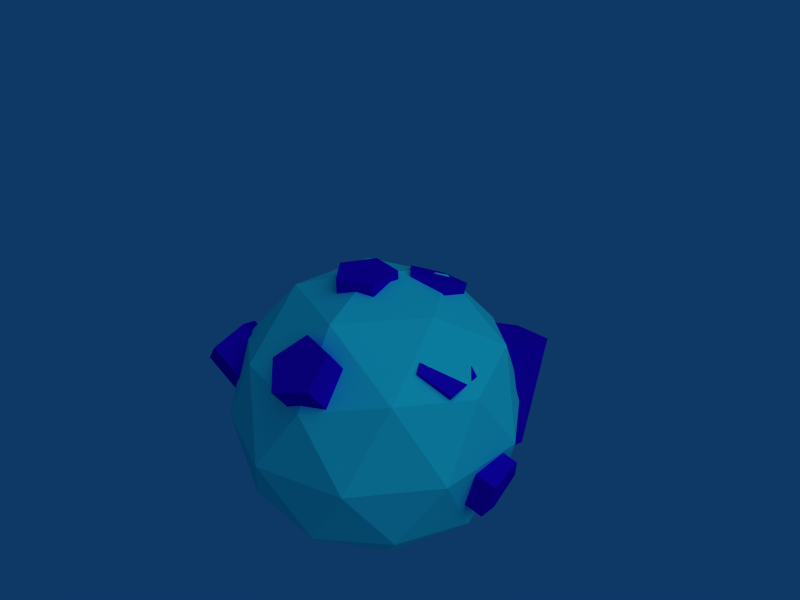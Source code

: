 # Source: ore5.blend  (saved by Blender 2.49.2; exported with 4.5.12 LTS)
import bpy
from mathutils import Matrix  # noqa: F401  (used for matrix-valued properties, if any)

bpy.ops.wm.read_factory_settings(use_empty=True)
scene = bpy.context.scene
scene.name = 'Scene'

# ---- collections
col_collection_1 = bpy.data.collections.new('Collection 1'); scene.collection.children.link(col_collection_1)

# ---- materials (node trees are filled in below, after node groups)
mat_material = bpy.data.materials.new('Material')
mat_material.alpha_threshold = 0.0
mat_material.diffuse_color = (0.1209, 0.9071, 0.867, 1.0)
mat_material.roughness = 0.5
mat_material.line_color = (0.0, 0.0, 0.0, 1.0)
mat_material_003 = bpy.data.materials.new('Material.003')
mat_material_003.alpha_threshold = 0.0
mat_material_003.diffuse_color = (0.1209, 0.01209, 0.7823, 1.0)
mat_material_003.roughness = 0.5
mat_material_003.line_color = (0.0, 0.0, 0.0, 0.9274)

# ---- material node trees

# ---- world
world_world = bpy.data.worlds.new('World'); scene.world = world_world
world_world.color = (0.05656, 0.2208, 0.4)
world_world.use_sun_shadow = False
world_world.sun_shadow_jitter_overblur = 0.0
world_world.cycles.sampling_method = 'MANUAL'
world_world.cycles.sample_map_resolution = 256

# ---- cameras
cam_camera = bpy.data.cameras.new('Camera')
cam_camera.passepartout_alpha = 0.2
cam_camera.clip_end = 100.0
cam_camera.lens = 35.0
cam_camera.ortho_scale = 7.314
cam_camera.show_passepartout = False
cam_camera.show_safe_areas = True
cam_camera.dof.focus_distance = 0.0
cam_camera.dof.aperture_fstop = 128.0

# ---- lights
light_lamp_001 = bpy.data.lights.new('Lamp.001', 'SUN')
light_lamp_001.transmission_factor = 0.0
light_lamp_001.angle = 1.571
light_lamp_001.energy = 1.0
light_lamp_001.shadow_buffer_clip_start = 0.5
light_lamp_001.shadow_soft_size = 1.0
light_lamp_001.shadow_cascade_max_distance = 1000.0
light_lamp_001.cycles.use_multiple_importance_sampling = False

# ---- meshes
me_sphere_001 = bpy.data.meshes.new('Sphere.001')
me_sphere_001.from_pydata([(0.0, 0.0, -1.0), (0.7236, -0.5257, -0.4472), (-0.2764, -0.8506, -0.4472), (-0.8944, 0.0, -0.4472), (-0.2764, 0.8506, -0.4472), (0.7236, 0.5257, -0.4472), (0.2764, -0.8506, 0.4472), (-0.7236, -0.5257, 0.4472), (-0.7236, 0.5257, 0.4472), (0.2764, 0.8506, 0.4472), (0.8944, 0.0, 0.4472), (0.0, 0.0, 1.0), (0.4253, -0.309, -0.8507), (-0.1625, -0.5, -0.8507), (0.2629, -0.809, -0.5257), (0.4253, 0.309, -0.8507), (0.8506, 0.0, -0.5257), (-0.5257, 0.0, -0.8507), (-0.6882, -0.5, -0.5257), (-0.1625, 0.5, -0.8507), (-0.6882, 0.5, -0.5257), (0.2629, 0.809, -0.5257), (0.9511, 0.309, 0.0), (0.9511, -0.309, 0.0), (0.5878, -0.809, 0.0), (0.0, -1.0, 0.0), (-0.5878, -0.809, 0.0), (-0.9511, -0.309, 0.0), (-0.9511, 0.309, 0.0), (-0.5878, 0.809, 0.0), (0.0, 1.0, 0.0), (0.5878, 0.809, 0.0), (0.6882, -0.5, 0.5257), (-0.2629, -0.809, 0.5257), (-0.8506, 0.0, 0.5257), (-0.2629, 0.809, 0.5257), (0.6882, 0.5, 0.5257), (0.5257, 0.0, 0.8507), (0.1625, -0.5, 0.8507), (-0.4253, -0.309, 0.8507), (-0.4253, 0.309, 0.8507), (0.1625, 0.5, 0.8507)], [], [(14, 12, 1), (12, 14, 13), (2, 13, 14), (13, 0, 12), (16, 1, 12), (12, 15, 16), (5, 16, 15), (12, 0, 15), (18, 13, 2), (13, 18, 17), (3, 17, 18), (17, 0, 13), (20, 17, 3), (17, 20, 19), (4, 19, 20), (19, 0, 17), (21, 19, 4), (19, 21, 15), (5, 15, 21), (15, 0, 19), (23, 1, 16), (16, 22, 23), (10, 23, 22), (22, 16, 5), (25, 2, 14), (14, 24, 25), (6, 25, 24), (24, 14, 1), (27, 3, 18), (18, 26, 27), (7, 27, 26), (26, 18, 2), (29, 4, 20), (20, 28, 29), (8, 29, 28), (28, 20, 3), (31, 5, 21), (21, 30, 31), (9, 31, 30), (30, 21, 4), (32, 23, 10), (23, 32, 24), (6, 24, 32), (24, 1, 23), (33, 25, 6), (25, 33, 26), (7, 26, 33), (26, 2, 25), (34, 27, 7), (27, 34, 28), (8, 28, 34), (28, 3, 27), (35, 29, 8), (29, 35, 30), (9, 30, 35), (30, 4, 29), (36, 31, 9), (31, 36, 22), (10, 22, 36), (22, 5, 31), (38, 6, 32), (32, 37, 38), (11, 38, 37), (37, 32, 10), (39, 7, 33), (33, 38, 39), (11, 39, 38), (38, 33, 6), (40, 8, 34), (34, 39, 40), (11, 40, 39), (39, 34, 7), (41, 9, 35), (35, 40, 41), (11, 41, 40), (40, 35, 8), (37, 10, 36), (36, 41, 37), (11, 37, 41), (41, 36, 9)])
me_sphere_001.materials.append(mat_material)
me_sphere_001.use_remesh_preserve_volume = False
me_sphere_001.use_remesh_preserve_attributes = False
me_sphere_001.use_mirror_vertex_groups = False
me_sphere_001.update()
me_cylinder_009 = bpy.data.meshes.new('Cylinder.009')
me_cylinder_009.from_pydata([(0.7071, 0.7071, -1.0), (0.891, -0.454, -1.0), (-0.1564, -0.9877, -1.0), (-0.9877, -0.1564, -1.0), (-0.454, 0.891, -1.0), (0.7071, 0.7071, 1.0), (0.891, -0.454, 1.0), (-0.1564, -0.9877, 1.0), (-0.9877, -0.1564, 1.0), (-0.454, 0.891, 1.0), (0.0, 0.0, -1.0), (0.0, 0.0, 1.0)], [], [(10, 0, 1), (11, 6, 5), (10, 1, 2), (11, 7, 6), (10, 2, 3), (11, 8, 7), (10, 3, 4), (11, 9, 8), (4, 0, 10), (11, 5, 9), (0, 5, 6, 1), (1, 6, 7, 2), (2, 7, 8, 3), (3, 8, 9, 4), (5, 0, 4, 9)])
me_cylinder_009.materials.append(mat_material_003)
me_cylinder_009.use_remesh_preserve_volume = False
me_cylinder_009.use_remesh_preserve_attributes = False
me_cylinder_009.use_mirror_vertex_groups = False
me_cylinder_009.update()
me_cylinder_008 = bpy.data.meshes.new('Cylinder.008')
me_cylinder_008.from_pydata([(0.7071, 0.7071, -1.0), (0.891, -0.454, -1.0), (-0.1564, -0.9877, -1.0), (-0.9877, -0.1564, -1.0), (-0.454, 0.891, -1.0), (0.7071, 0.7071, 1.0), (0.891, -0.454, 1.0), (-0.1564, -0.9877, 1.0), (-0.9877, -0.1564, 1.0), (-0.454, 0.891, 1.0), (0.0, 0.0, -1.0), (0.0, 0.0, 1.0)], [], [(10, 0, 1), (11, 6, 5), (10, 1, 2), (11, 7, 6), (10, 2, 3), (11, 8, 7), (10, 3, 4), (11, 9, 8), (4, 0, 10), (11, 5, 9), (0, 5, 6, 1), (1, 6, 7, 2), (2, 7, 8, 3), (3, 8, 9, 4), (5, 0, 4, 9)])
me_cylinder_008.materials.append(mat_material_003)
me_cylinder_008.use_remesh_preserve_volume = False
me_cylinder_008.use_remesh_preserve_attributes = False
me_cylinder_008.use_mirror_vertex_groups = False
me_cylinder_008.update()
me_cylinder_007 = bpy.data.meshes.new('Cylinder.007')
me_cylinder_007.from_pydata([(0.7071, 0.7071, -1.0), (0.891, -0.454, -1.0), (-0.1564, -0.9877, -1.0), (-0.9877, -0.1564, -1.0), (-0.454, 0.891, -1.0), (0.7071, 0.7071, 1.0), (0.891, -0.454, 1.0), (-0.1564, -0.9877, 1.0), (-0.9877, -0.1564, 1.0), (-0.454, 0.891, 1.0), (0.0, 0.0, -1.0), (0.0, 0.0, 1.0)], [], [(10, 0, 1), (11, 6, 5), (10, 1, 2), (11, 7, 6), (10, 2, 3), (11, 8, 7), (10, 3, 4), (11, 9, 8), (4, 0, 10), (11, 5, 9), (0, 5, 6, 1), (1, 6, 7, 2), (2, 7, 8, 3), (3, 8, 9, 4), (5, 0, 4, 9)])
me_cylinder_007.materials.append(mat_material_003)
me_cylinder_007.use_remesh_preserve_volume = False
me_cylinder_007.use_remesh_preserve_attributes = False
me_cylinder_007.use_mirror_vertex_groups = False
me_cylinder_007.update()
me_cylinder_006 = bpy.data.meshes.new('Cylinder.006')
me_cylinder_006.from_pydata([(0.7071, 0.7071, -1.0), (0.891, -0.454, -1.0), (-0.1564, -0.9877, -1.0), (-0.9877, -0.1564, -1.0), (-0.454, 0.891, -1.0), (0.7071, 0.7071, 1.0), (0.891, -0.454, 1.0), (-0.1564, -0.9877, 1.0), (-0.9877, -0.1564, 1.0), (-0.454, 0.891, 1.0), (0.0, 0.0, -1.0), (0.0, 0.0, 1.0)], [], [(10, 0, 1), (11, 6, 5), (10, 1, 2), (11, 7, 6), (10, 2, 3), (11, 8, 7), (10, 3, 4), (11, 9, 8), (4, 0, 10), (11, 5, 9), (0, 5, 6, 1), (1, 6, 7, 2), (2, 7, 8, 3), (3, 8, 9, 4), (5, 0, 4, 9)])
me_cylinder_006.materials.append(mat_material_003)
me_cylinder_006.use_remesh_preserve_volume = False
me_cylinder_006.use_remesh_preserve_attributes = False
me_cylinder_006.use_mirror_vertex_groups = False
me_cylinder_006.update()
me_cylinder_005 = bpy.data.meshes.new('Cylinder.005')
me_cylinder_005.from_pydata([(0.7071, 0.7071, -1.0), (0.891, -0.454, -1.0), (-0.1564, -0.9877, -1.0), (-0.9877, -0.1564, -1.0), (-0.454, 0.891, -1.0), (0.7071, 0.7071, 1.0), (0.891, -0.454, 1.0), (-0.1564, -0.9877, 1.0), (-0.9877, -0.1564, 1.0), (-0.454, 0.891, 1.0), (0.0, 0.0, -1.0), (0.0, 0.0, 1.0)], [], [(10, 0, 1), (11, 6, 5), (10, 1, 2), (11, 7, 6), (10, 2, 3), (11, 8, 7), (10, 3, 4), (11, 9, 8), (4, 0, 10), (11, 5, 9), (0, 5, 6, 1), (1, 6, 7, 2), (2, 7, 8, 3), (3, 8, 9, 4), (5, 0, 4, 9)])
me_cylinder_005.materials.append(mat_material_003)
me_cylinder_005.use_remesh_preserve_volume = False
me_cylinder_005.use_remesh_preserve_attributes = False
me_cylinder_005.use_mirror_vertex_groups = False
me_cylinder_005.update()
me_cylinder_004 = bpy.data.meshes.new('Cylinder.004')
me_cylinder_004.from_pydata([(0.7071, 0.7071, -1.0), (0.891, -0.454, -1.0), (-0.1564, -0.9877, -1.0), (-0.9877, -0.1564, -1.0), (-0.454, 0.891, -1.0), (0.7071, 0.7071, 1.0), (0.891, -0.454, 1.0), (-0.1564, -0.9877, 1.0), (-0.9877, -0.1564, 1.0), (-0.454, 0.891, 1.0), (0.0, 0.0, -1.0), (0.0, 0.0, 1.0)], [], [(10, 0, 1), (11, 6, 5), (10, 1, 2), (11, 7, 6), (10, 2, 3), (11, 8, 7), (10, 3, 4), (11, 9, 8), (4, 0, 10), (11, 5, 9), (0, 5, 6, 1), (1, 6, 7, 2), (2, 7, 8, 3), (3, 8, 9, 4), (5, 0, 4, 9)])
me_cylinder_004.materials.append(mat_material_003)
me_cylinder_004.use_remesh_preserve_volume = False
me_cylinder_004.use_remesh_preserve_attributes = False
me_cylinder_004.use_mirror_vertex_groups = False
me_cylinder_004.update()
me_cylinder_003 = bpy.data.meshes.new('Cylinder.003')
me_cylinder_003.from_pydata([(0.7071, 0.7071, -1.0), (0.891, -0.454, -1.0), (-0.1564, -0.9877, -1.0), (-0.9877, -0.1564, -1.0), (-0.454, 0.891, -1.0), (0.7071, 0.7071, 1.0), (0.891, -0.454, 1.0), (-0.1564, -0.9877, 1.0), (-0.9877, -0.1564, 1.0), (-0.454, 0.891, 1.0), (0.0, 0.0, -1.0), (0.0, 0.0, 1.0)], [], [(10, 0, 1), (11, 6, 5), (10, 1, 2), (11, 7, 6), (10, 2, 3), (11, 8, 7), (10, 3, 4), (11, 9, 8), (4, 0, 10), (11, 5, 9), (0, 5, 6, 1), (1, 6, 7, 2), (2, 7, 8, 3), (3, 8, 9, 4), (5, 0, 4, 9)])
me_cylinder_003.materials.append(mat_material_003)
me_cylinder_003.use_remesh_preserve_volume = False
me_cylinder_003.use_remesh_preserve_attributes = False
me_cylinder_003.use_mirror_vertex_groups = False
me_cylinder_003.update()
me_cylinder_002 = bpy.data.meshes.new('Cylinder.002')
me_cylinder_002.from_pydata([(0.7071, 0.7071, -1.0), (0.891, -0.454, -1.0), (-0.1564, -0.9877, -1.0), (-0.9877, -0.1564, -1.0), (-0.454, 0.891, -1.0), (0.7071, 0.7071, 1.0), (0.891, -0.454, 1.0), (-0.1564, -0.9877, 1.0), (-0.9877, -0.1564, 1.0), (-0.454, 0.891, 1.0), (0.0, 0.0, -1.0), (0.0, 0.0, 1.0)], [], [(10, 0, 1), (11, 6, 5), (10, 1, 2), (11, 7, 6), (10, 2, 3), (11, 8, 7), (10, 3, 4), (11, 9, 8), (4, 0, 10), (11, 5, 9), (0, 5, 6, 1), (1, 6, 7, 2), (2, 7, 8, 3), (3, 8, 9, 4), (5, 0, 4, 9)])
me_cylinder_002.materials.append(mat_material_003)
me_cylinder_002.use_remesh_preserve_volume = False
me_cylinder_002.use_remesh_preserve_attributes = False
me_cylinder_002.use_mirror_vertex_groups = False
me_cylinder_002.update()
me_cylinder_001 = bpy.data.meshes.new('Cylinder.001')
me_cylinder_001.from_pydata([(0.7071, 0.7071, -1.0), (0.891, -0.454, -1.0), (-0.1564, -0.9877, -1.0), (-0.9877, -0.1564, -1.0), (-0.454, 0.891, -1.0), (0.7071, 0.7071, 1.0), (0.891, -0.454, 1.0), (-0.1564, -0.9877, 1.0), (-0.9877, -0.1564, 1.0), (-0.454, 0.891, 1.0), (0.0, 0.0, -1.0), (0.0, 0.0, 1.0)], [], [(10, 0, 1), (11, 6, 5), (10, 1, 2), (11, 7, 6), (10, 2, 3), (11, 8, 7), (10, 3, 4), (11, 9, 8), (4, 0, 10), (11, 5, 9), (0, 5, 6, 1), (1, 6, 7, 2), (2, 7, 8, 3), (3, 8, 9, 4), (5, 0, 4, 9)])
me_cylinder_001.materials.append(mat_material_003)
me_cylinder_001.use_remesh_preserve_volume = False
me_cylinder_001.use_remesh_preserve_attributes = False
me_cylinder_001.use_mirror_vertex_groups = False
me_cylinder_001.update()

# ---- objects
ob_sphere = bpy.data.objects.new('Sphere', me_sphere_001)
ob_cylinder_008 = bpy.data.objects.new('Cylinder.008', me_cylinder_009)
ob_cylinder_007 = bpy.data.objects.new('Cylinder.007', me_cylinder_008)
ob_cylinder_006 = bpy.data.objects.new('Cylinder.006', me_cylinder_007)
ob_cylinder_005 = bpy.data.objects.new('Cylinder.005', me_cylinder_006)
ob_cylinder_004 = bpy.data.objects.new('Cylinder.004', me_cylinder_005)
ob_cylinder_003 = bpy.data.objects.new('Cylinder.003', me_cylinder_004)
ob_cylinder_002 = bpy.data.objects.new('Cylinder.002', me_cylinder_003)
ob_cylinder = bpy.data.objects.new('Cylinder', me_cylinder_002)
ob_lamp = bpy.data.objects.new('Lamp', light_lamp_001)
ob_cylinder_001 = bpy.data.objects.new('Cylinder.001', me_cylinder_001)
ob_camera = bpy.data.objects.new('Camera', cam_camera)

# ---- transforms, parenting, visibility, modifiers, constraints
ob_sphere.location = (-0.281, 0.486, 1.655)
ob_sphere.scale = (-7.125, -7.125, -7.125)
ob_sphere.lock_rotations_4d = False
ob_sphere.empty_display_type = 'ARROWS'
ob_sphere.lineart.crease_threshold = 0.0
ob_cylinder_008.location = (2.945, 5.716, 1.825)
ob_cylinder_008.rotation_euler = (-0.3312, -0.04296, -0.001205)
ob_cylinder_008.scale = (1.84, 1.84, 2.773)
ob_cylinder_008.lock_rotations_4d = False
ob_cylinder_008.empty_display_type = 'ARROWS'
ob_cylinder_008.lineart.crease_threshold = 0.0
ob_cylinder_007.location = (4.121, 0.7382, 0.9298)
ob_cylinder_007.rotation_euler = (-1.217, 0.5559, 1.967)
ob_cylinder_007.scale = (1.481, 1.481, 2.967)
ob_cylinder_007.lock_rotations_4d = False
ob_cylinder_007.empty_display_type = 'ARROWS'
ob_cylinder_007.lineart.crease_threshold = 0.0
ob_cylinder_006.location = (-2.379, 3.853, 1.906)
ob_cylinder_006.rotation_euler = (-0.8918, 0.9035, 1.297)
ob_cylinder_006.scale = (1.481, 1.481, 2.967)
ob_cylinder_006.lock_rotations_4d = False
ob_cylinder_006.empty_display_type = 'ARROWS'
ob_cylinder_006.lineart.crease_threshold = 0.0
ob_cylinder_005.location = (-4.182, -3.064, 2.463)
ob_cylinder_005.rotation_euler = (0.6988, -0.4975, -0.7612)
ob_cylinder_005.scale = (1.481, 1.481, 2.967)
ob_cylinder_005.lock_rotations_4d = False
ob_cylinder_005.empty_display_type = 'ARROWS'
ob_cylinder_005.lineart.crease_threshold = 0.0
ob_cylinder_004.location = (0.8677, 1.635, 3.858)
ob_cylinder_004.rotation_euler = (-0.3871, -8.382e-17, 1.643e-17)
ob_cylinder_004.scale = (1.481, 1.481, 4.411)
ob_cylinder_004.lock_rotations_4d = False
ob_cylinder_004.empty_display_type = 'ARROWS'
ob_cylinder_004.lineart.crease_threshold = 0.0
ob_cylinder_003.location = (1.221, -2.518, 3.107)
ob_cylinder_003.rotation_euler = (0.6187, 1.288e-16, 4.117e-17)
ob_cylinder_003.scale = (1.481, 1.481, 4.411)
ob_cylinder_003.lock_rotations_4d = False
ob_cylinder_003.empty_display_type = 'ARROWS'
ob_cylinder_003.lineart.crease_threshold = 0.0
ob_cylinder_002.location = (-3.197, 1.029e-06, 2.494)
ob_cylinder_002.rotation_euler = (-5.81e-09, -0.5454, 2.077e-08)
ob_cylinder_002.scale = (1.481, 1.481, 2.967)
ob_cylinder_002.lock_rotations_4d = False
ob_cylinder_002.empty_display_type = 'ARROWS'
ob_cylinder_002.lineart.crease_threshold = 0.0
ob_cylinder.location = (-0.3694, 1.094e-06, 4.394)
ob_cylinder.scale = (1.481, 1.481, 4.411)
ob_cylinder.lock_rotations_4d = False
ob_cylinder.empty_display_type = 'ARROWS'
ob_cylinder.lineart.crease_threshold = 0.0
ob_lamp.location = (10.94, 1.31e-06, 10.71)
ob_lamp.rotation_euler = (-1.456e-08, 0.7933, -3.477e-08)
ob_lamp.lock_rotations_4d = False
ob_lamp.empty_display_type = 'ARROWS'
ob_lamp.lineart.crease_threshold = 0.0
ob_cylinder_001.location = (2.282, 1.048e-06, 3.069)
ob_cylinder_001.rotation_euler = (-9.327e-09, 0.6667, -2.694e-08)
ob_cylinder_001.scale = (1.481, 1.481, 3.847)
ob_cylinder_001.lock_rotations_4d = False
ob_cylinder_001.empty_display_type = 'ARROWS'
ob_cylinder_001.lineart.crease_threshold = 0.0
ob_camera.location = (23.76, -20.39, 23.03)
ob_camera.rotation_euler = (1.109, 0.01082, 0.8149)
ob_camera.lock_rotations_4d = False
ob_camera.empty_display_type = 'ARROWS'
ob_camera.color = (0.0, 0.0, 0.0, 0.0)
ob_camera.display_type = 'WIRE'
ob_camera.lineart.crease_threshold = 0.0

# ---- collection membership
col_collection_1.objects.link(ob_sphere)
col_collection_1.objects.link(ob_cylinder_008)
col_collection_1.objects.link(ob_cylinder_007)
col_collection_1.objects.link(ob_cylinder_006)
col_collection_1.objects.link(ob_cylinder_005)
col_collection_1.objects.link(ob_cylinder_004)
col_collection_1.objects.link(ob_cylinder_003)
col_collection_1.objects.link(ob_cylinder_002)
col_collection_1.objects.link(ob_cylinder)
col_collection_1.objects.link(ob_lamp)
col_collection_1.objects.link(ob_cylinder_001)
col_collection_1.objects.link(ob_camera)

# ---- scene / render settings (as saved in the file)
scene.camera = ob_camera
scene.frame_start = 1; scene.frame_end = 250; scene.frame_set(11)
scene.render.engine = 'BLENDER_EEVEE_NEXT'
scene.render.image_settings.file_format = 'JPEG'
scene.render.image_settings.color_mode = 'RGB'
scene.render.image_settings.compression = 90
scene.render.resolution_x = 800
scene.render.resolution_y = 600
scene.render.pixel_aspect_x = 100.0
scene.render.pixel_aspect_y = 100.0
scene.render.fps = 25
scene.render.dither_intensity = 0.0
scene.render.use_compositing = False
scene.render.use_sequencer = False
scene.render.bake_margin = 2
scene.render.bake_bias = 0.0
scene.render.use_stamp_time = False
scene.render.use_stamp_date = False
scene.render.use_stamp_frame = False
scene.render.use_stamp_camera = False
scene.render.use_stamp_scene = False
scene.render.use_stamp_filename = False
scene.render.use_stamp_render_time = False
scene.render.stamp_font_size = 0
scene.cycles.use_denoising = False
scene.cycles.samples = 10
scene.cycles.sampling_pattern = 'TABULATED_SOBOL'
scene.cycles.light_sampling_threshold = 0.0
scene.cycles.use_adaptive_sampling = False
scene.cycles.use_light_tree = False
scene.cycles.blur_glossy = 0.0
scene.cycles.volume_bounces = 1
scene.cycles.pixel_filter_type = 'GAUSSIAN'
scene.cycles.sample_clamp_indirect = 0.0
scene.view_settings.view_transform = 'Raw'
bpy.context.view_layer.update()
